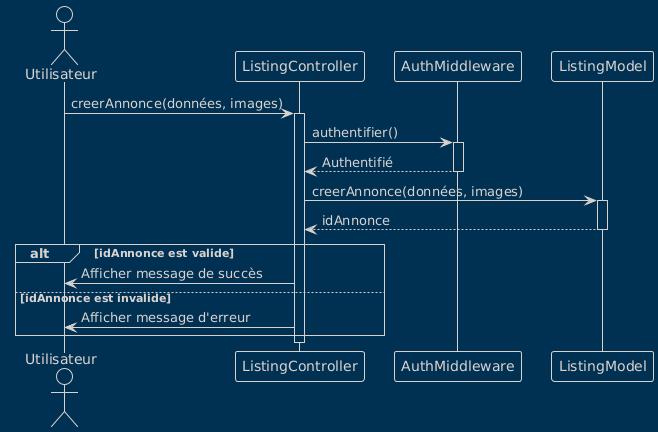

The diagram above was rendered by PlantUML. Its source (embedded in the PNG):
@startuml
!theme blueprint

actor Utilisateur
Utilisateur -> ListingController: creerAnnonce(données, images)
activate ListingController

ListingController -> AuthMiddleware: authentifier()
activate AuthMiddleware
AuthMiddleware --> ListingController: Authentifié

deactivate AuthMiddleware

ListingController -> ListingModel: creerAnnonce(données, images)
activate ListingModel
ListingModel --> ListingController: idAnnonce

deactivate ListingModel

alt idAnnonce est valide
    ListingController -> Utilisateur: Afficher message de succès
else idAnnonce est invalide
    ListingController -> Utilisateur: Afficher message d'erreur
end

deactivate ListingController
@enduml